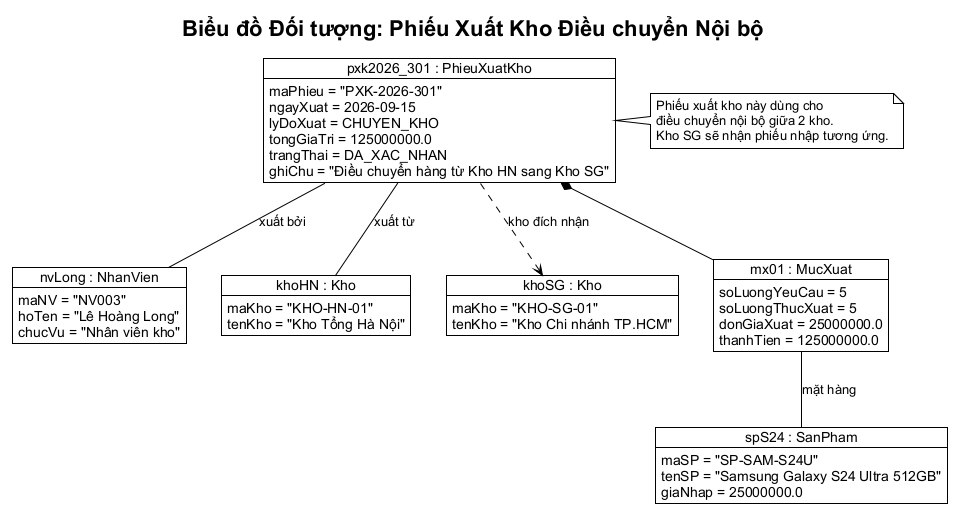

The diagram above was rendered by PlantUML. Its source (embedded in the PNG):
@startuml object-diagram-phieu-xuat-chuyen-kho
!theme plain
skinparam classAttributeIconSize 0
skinparam defaultTextAlignment left
skinparam defaultFontName "Arial"

title Biểu đồ Đối tượng: Phiếu Xuất Kho Điều chuyển Nội bộ

object "nvLong : NhanVien" as nvLong {
    maNV = "NV003"
    hoTen = "Lê Hoàng Long"
    chucVu = "Nhân viên kho"
}

object "khoHN : Kho" as khoHN {
    maKho = "KHO-HN-01"
    tenKho = "Kho Tổng Hà Nội"
}

object "khoSG : Kho" as khoSG {
    maKho = "KHO-SG-01"
    tenKho = "Kho Chi nhánh TP.HCM"
}

object "pxk2026_301 : PhieuXuatKho" as pxk2026 {
    maPhieu = "PXK-2026-301"
    ngayXuat = 2026-09-15
    lyDoXuat = CHUYEN_KHO
    tongGiaTri = 125000000.0
    trangThai = DA_XAC_NHAN
    ghiChu = "Điều chuyển hàng từ Kho HN sang Kho SG"
}

object "mx01 : MucXuat" as mx01 {
    soLuongYeuCau = 5
    soLuongThucXuat = 5
    donGiaXuat = 25000000.0
    thanhTien = 125000000.0
}

object "spS24 : SanPham" as spS24 {
    maSP = "SP-SAM-S24U"
    tenSP = "Samsung Galaxy S24 Ultra 512GB"
    giaNhap = 25000000.0
}

' Links
pxk2026 -- khoHN : xuất từ
pxk2026 -- nvLong : xuất bởi
pxk2026 *-- mx01
mx01 -- spS24 : mặt hàng

note right of pxk2026
    Phiếu xuất kho này dùng cho
    điều chuyển nội bộ giữa 2 kho.
    Kho SG sẽ nhận phiếu nhập tương ứng.
end note

pxk2026 ..> khoSG : kho đích nhận
@enduml